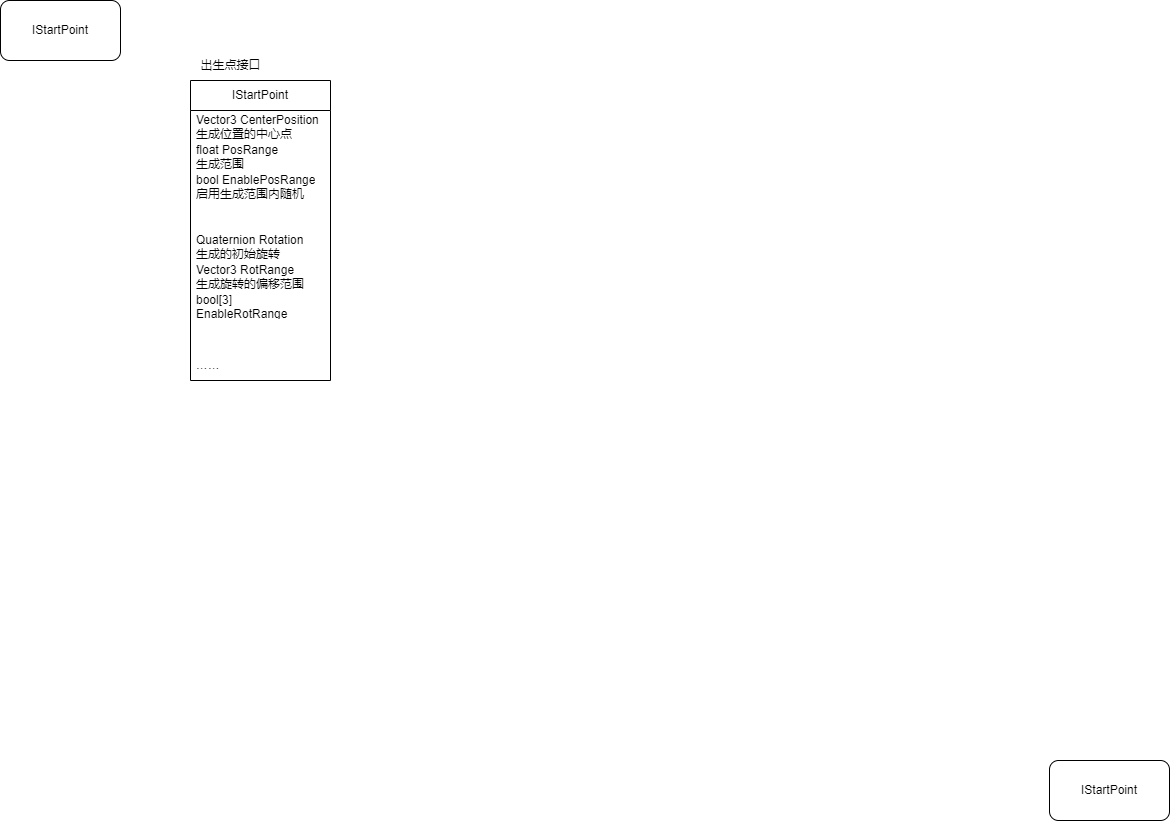

The diagram above was exported from draw.io. Its source (the exported page's mxGraphModel, read from the mxfile embedded in the PNG):
<mxGraphModel dx="646" dy="611" grid="1" gridSize="10" guides="1" tooltips="1" connect="1" arrows="1" fold="1" page="1" pageScale="1" pageWidth="1169" pageHeight="827" math="0" shadow="0">
  <root>
    <mxCell id="0" />
    <mxCell id="1" parent="0" />
    <mxCell id="2" value="IStartPoint" style="rounded=1;whiteSpace=wrap;html=1;" parent="1" vertex="1">
      <mxGeometry width="120" height="60" as="geometry" />
    </mxCell>
    <mxCell id="3" value="IStartPoint" style="rounded=1;whiteSpace=wrap;html=1;" parent="1" vertex="1">
      <mxGeometry x="1049" y="760" width="120" height="60" as="geometry" />
    </mxCell>
    <mxCell id="5" value="IStartPoint" style="swimlane;fontStyle=0;childLayout=stackLayout;horizontal=1;startSize=30;horizontalStack=0;resizeParent=1;resizeParentMax=0;resizeLast=0;collapsible=1;marginBottom=0;whiteSpace=wrap;html=1;" parent="1" vertex="1">
      <mxGeometry x="190" y="80" width="140" height="300" as="geometry" />
    </mxCell>
    <mxCell id="6" value="Vector3 CenterPosition&lt;br&gt;生成位置的中心点" style="text;strokeColor=none;fillColor=none;align=left;verticalAlign=middle;spacingLeft=4;spacingRight=4;overflow=hidden;points=[[0,0.5],[1,0.5]];portConstraint=eastwest;rotatable=0;whiteSpace=wrap;html=1;" parent="5" vertex="1">
      <mxGeometry y="30" width="140" height="30" as="geometry" />
    </mxCell>
    <mxCell id="7" value="float PosRange&lt;br&gt;生成范围" style="text;strokeColor=none;fillColor=none;align=left;verticalAlign=middle;spacingLeft=4;spacingRight=4;overflow=hidden;points=[[0,0.5],[1,0.5]];portConstraint=eastwest;rotatable=0;whiteSpace=wrap;html=1;" parent="5" vertex="1">
      <mxGeometry y="60" width="140" height="30" as="geometry" />
    </mxCell>
    <mxCell id="13" value="bool EnablePosRange&lt;br&gt;启用生成范围内随机" style="text;strokeColor=none;fillColor=none;align=left;verticalAlign=middle;spacingLeft=4;spacingRight=4;overflow=hidden;points=[[0,0.5],[1,0.5]];portConstraint=eastwest;rotatable=0;whiteSpace=wrap;html=1;" parent="5" vertex="1">
      <mxGeometry y="90" width="140" height="30" as="geometry" />
    </mxCell>
    <mxCell id="12" style="text;strokeColor=none;fillColor=none;align=left;verticalAlign=middle;spacingLeft=4;spacingRight=4;overflow=hidden;points=[[0,0.5],[1,0.5]];portConstraint=eastwest;rotatable=0;whiteSpace=wrap;html=1;" parent="5" vertex="1">
      <mxGeometry y="120" width="140" height="30" as="geometry" />
    </mxCell>
    <mxCell id="10" value="Quaternion Rotation&lt;br&gt;生成的初始旋转" style="text;strokeColor=none;fillColor=none;align=left;verticalAlign=middle;spacingLeft=4;spacingRight=4;overflow=hidden;points=[[0,0.5],[1,0.5]];portConstraint=eastwest;rotatable=0;whiteSpace=wrap;html=1;" parent="5" vertex="1">
      <mxGeometry y="150" width="140" height="30" as="geometry" />
    </mxCell>
    <mxCell id="11" value="Vector3 RotRange&lt;br&gt;生成旋转的偏移范围&lt;br&gt;[-value, value]" style="text;strokeColor=none;fillColor=none;align=left;verticalAlign=middle;spacingLeft=4;spacingRight=4;overflow=hidden;points=[[0,0.5],[1,0.5]];portConstraint=eastwest;rotatable=0;whiteSpace=wrap;html=1;" parent="5" vertex="1">
      <mxGeometry y="180" width="140" height="30" as="geometry" />
    </mxCell>
    <mxCell id="14" value="bool[3] EnableRotRange&lt;br&gt;启用生成旋转XYZ范围内随机" style="text;strokeColor=none;fillColor=none;align=left;verticalAlign=middle;spacingLeft=4;spacingRight=4;overflow=hidden;points=[[0,0.5],[1,0.5]];portConstraint=eastwest;rotatable=0;whiteSpace=wrap;html=1;" parent="5" vertex="1">
      <mxGeometry y="210" width="140" height="30" as="geometry" />
    </mxCell>
    <mxCell id="16" style="text;strokeColor=none;fillColor=none;align=left;verticalAlign=middle;spacingLeft=4;spacingRight=4;overflow=hidden;points=[[0,0.5],[1,0.5]];portConstraint=eastwest;rotatable=0;whiteSpace=wrap;html=1;" vertex="1" parent="5">
      <mxGeometry y="240" width="140" height="30" as="geometry" />
    </mxCell>
    <mxCell id="15" value="……" style="text;strokeColor=none;fillColor=none;align=left;verticalAlign=middle;spacingLeft=4;spacingRight=4;overflow=hidden;points=[[0,0.5],[1,0.5]];portConstraint=eastwest;rotatable=0;whiteSpace=wrap;html=1;" vertex="1" parent="5">
      <mxGeometry y="270" width="140" height="30" as="geometry" />
    </mxCell>
    <mxCell id="9" value="出生点接口" style="text;html=1;align=center;verticalAlign=middle;resizable=0;points=[];autosize=1;strokeColor=none;fillColor=none;" parent="1" vertex="1">
      <mxGeometry x="190" y="50" width="80" height="30" as="geometry" />
    </mxCell>
  </root>
</mxGraphModel>